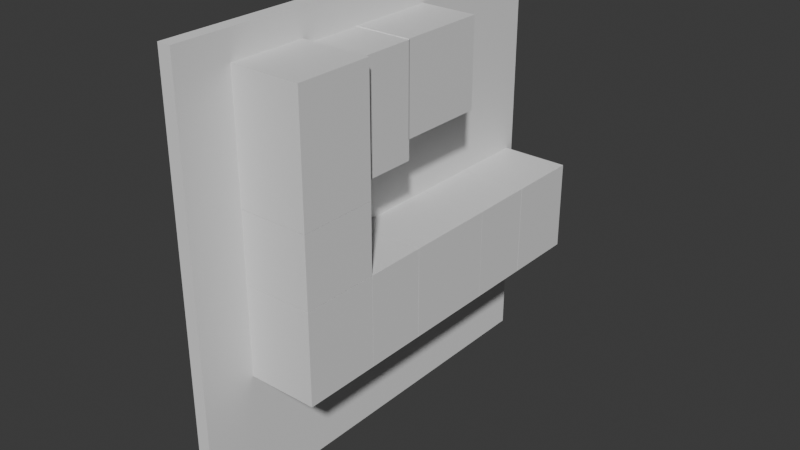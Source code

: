 # Source: kitchen_v2.blend  (saved by Blender 4.3.34; exported with 4.5.12 LTS)
import bpy
from mathutils import Matrix  # noqa: F401  (used for matrix-valued properties, if any)

bpy.ops.wm.read_factory_settings(use_empty=True)
scene = bpy.context.scene
scene.name = 'Scene'

# ---- collections
col_collection = bpy.data.collections.new('Collection'); scene.collection.children.link(col_collection)

# ---- materials (node trees are filled in below, after node groups)
mat_material = bpy.data.materials.new('Material')
mat_material.alpha_threshold = 0.0
mat_material.roughness = 0.5
mat_material.line_color = (0.0, 0.0, 0.0, 1.0)

# ---- material node trees
mat_material.use_nodes = True; mat_material.node_tree.nodes.clear()
_N = mat_material.node_tree.nodes; _L = mat_material.node_tree.links
n0 = _N.new('ShaderNodeOutputMaterial'); n0.name = 'Material Output'; n0.location = (300, 300)
n1 = _N.new('ShaderNodeBsdfPrincipled'); n1.name = 'Principled BSDF'; n1.location = (10, 300)
n1.inputs[3].default_value = 1.45
_L.new(n1.outputs[0], n0.inputs[0])
n0.is_active_output = True

# ---- world
world_world = bpy.data.worlds.new('World'); scene.world = world_world
world_world.use_nodes = True; world_world.node_tree.nodes.clear()
_N = world_world.node_tree.nodes; _L = world_world.node_tree.links
n0 = _N.new('ShaderNodeOutputWorld'); n0.name = 'World Output'; n0.location = (300, 300)
n1 = _N.new('ShaderNodeBackground'); n1.name = 'Background'; n1.location = (10, 300)
n1.inputs[0].default_value = (0.05088, 0.05088, 0.05088, 1.0)
_L.new(n1.outputs[0], n0.inputs[0])
n0.is_active_output = True
world_world.color = (0.05088, 0.05088, 0.05088)
world_world.sun_shadow_jitter_overblur = 0.0

# ---- meshes
me_cube = bpy.data.meshes.new('Cube')
me_cube.from_pydata([(1.0, 1.0, 1.0), (1.0, 1.0, -1.0), (1.0, -1.0, 1.0), (1.0, -1.0, -1.0), (-1.0, 1.0, 1.0), (-1.0, 1.0, -1.0), (-1.0, -1.0, 1.0), (-1.0, -1.0, -1.0)], [], [(0, 4, 6, 2), (3, 2, 6, 7), (7, 6, 4, 5), (5, 1, 3, 7), (1, 0, 2, 3), (5, 4, 0, 1)])
_uv = me_cube.uv_layers.new(name='UVMap')
_uv.uv.foreach_set('vector', [0.625, 0.5, 0.875, 0.5, 0.875, 0.75, 0.625, 0.75, 0.375, 0.75, 0.625, 0.75, 0.625, 1.0, 0.375, 1.0, 0.375, 0.0, 0.625, 0.0, 0.625, 0.25, 0.375, 0.25, 0.125, 0.5, 0.375, 0.5, 0.375, 0.75, 0.125, 0.75, 0.375, 0.5, 0.625, 0.5, 0.625, 0.75, 0.375, 0.75, 0.375, 0.25, 0.625, 0.25, 0.625, 0.5, 0.375, 0.5])
me_cube.materials.append(mat_material)
me_cube.use_mirror_vertex_groups = False
me_cube.update()
me_cube_001 = bpy.data.meshes.new('Cube.001')
me_cube_001.from_pydata([(1.0, 1.0, 1.0), (1.0, 1.0, -1.0), (1.0, -1.0, 1.0), (1.0, -1.0, -1.0), (-1.0, 1.0, 1.0), (-1.0, 1.0, -1.0), (-1.0, -1.0, 1.0), (-1.0, -1.0, -1.0)], [], [(0, 4, 6, 2), (3, 2, 6, 7), (7, 6, 4, 5), (5, 1, 3, 7), (1, 0, 2, 3), (5, 4, 0, 1)])
_uv = me_cube_001.uv_layers.new(name='UVMap')
_uv.uv.foreach_set('vector', [0.625, 0.5, 0.875, 0.5, 0.875, 0.75, 0.625, 0.75, 0.375, 0.75, 0.625, 0.75, 0.625, 1.0, 0.375, 1.0, 0.375, 0.0, 0.625, 0.0, 0.625, 0.25, 0.375, 0.25, 0.125, 0.5, 0.375, 0.5, 0.375, 0.75, 0.125, 0.75, 0.375, 0.5, 0.625, 0.5, 0.625, 0.75, 0.375, 0.75, 0.375, 0.25, 0.625, 0.25, 0.625, 0.5, 0.375, 0.5])
me_cube_001.materials.append(mat_material)
me_cube_001.use_mirror_vertex_groups = False
me_cube_001.update()
me_cube_002 = bpy.data.meshes.new('Cube.002')
me_cube_002.from_pydata([(1.0, 1.0, 1.0), (1.0, 1.0, -1.0), (1.0, -1.0, 1.0), (1.0, -1.0, -1.0), (-1.0, 1.0, 1.0), (-1.0, 1.0, -1.0), (-1.0, -1.0, 1.0), (-1.0, -1.0, -1.0)], [], [(0, 4, 6, 2), (3, 2, 6, 7), (7, 6, 4, 5), (5, 1, 3, 7), (1, 0, 2, 3), (5, 4, 0, 1)])
_uv = me_cube_002.uv_layers.new(name='UVMap')
_uv.uv.foreach_set('vector', [0.625, 0.5, 0.875, 0.5, 0.875, 0.75, 0.625, 0.75, 0.375, 0.75, 0.625, 0.75, 0.625, 1.0, 0.375, 1.0, 0.375, 0.0, 0.625, 0.0, 0.625, 0.25, 0.375, 0.25, 0.125, 0.5, 0.375, 0.5, 0.375, 0.75, 0.125, 0.75, 0.375, 0.5, 0.625, 0.5, 0.625, 0.75, 0.375, 0.75, 0.375, 0.25, 0.625, 0.25, 0.625, 0.5, 0.375, 0.5])
me_cube_002.materials.append(mat_material)
me_cube_002.use_mirror_vertex_groups = False
me_cube_002.update()
me_cube_003 = bpy.data.meshes.new('Cube.003')
me_cube_003.from_pydata([(1.0, 1.0, 1.0), (1.0, 1.0, -1.0), (1.0, -1.0, 1.0), (1.0, -1.0, -1.0), (-1.0, 1.0, 1.0), (-1.0, 1.0, -1.0), (-1.0, -1.0, 1.0), (-1.0, -1.0, -1.0)], [], [(0, 4, 6, 2), (3, 2, 6, 7), (7, 6, 4, 5), (5, 1, 3, 7), (1, 0, 2, 3), (5, 4, 0, 1)])
_uv = me_cube_003.uv_layers.new(name='UVMap')
_uv.uv.foreach_set('vector', [0.625, 0.5, 0.875, 0.5, 0.875, 0.75, 0.625, 0.75, 0.375, 0.75, 0.625, 0.75, 0.625, 1.0, 0.375, 1.0, 0.375, 0.0, 0.625, 0.0, 0.625, 0.25, 0.375, 0.25, 0.125, 0.5, 0.375, 0.5, 0.375, 0.75, 0.125, 0.75, 0.375, 0.5, 0.625, 0.5, 0.625, 0.75, 0.375, 0.75, 0.375, 0.25, 0.625, 0.25, 0.625, 0.5, 0.375, 0.5])
me_cube_003.materials.append(mat_material)
me_cube_003.use_mirror_vertex_groups = False
me_cube_003.update()
me_cube_004 = bpy.data.meshes.new('Cube.004')
me_cube_004.from_pydata([(1.0, 1.0, 1.0), (1.0, 1.0, -1.0), (1.0, -1.0, 1.0), (1.0, -1.0, -1.0), (-1.0, 1.0, 1.0), (-1.0, 1.0, -1.0), (-1.0, -1.0, 1.0), (-1.0, -1.0, -1.0)], [], [(0, 4, 6, 2), (3, 2, 6, 7), (7, 6, 4, 5), (5, 1, 3, 7), (1, 0, 2, 3), (5, 4, 0, 1)])
_uv = me_cube_004.uv_layers.new(name='UVMap')
_uv.uv.foreach_set('vector', [0.625, 0.5, 0.875, 0.5, 0.875, 0.75, 0.625, 0.75, 0.375, 0.75, 0.625, 0.75, 0.625, 1.0, 0.375, 1.0, 0.375, 0.0, 0.625, 0.0, 0.625, 0.25, 0.375, 0.25, 0.125, 0.5, 0.375, 0.5, 0.375, 0.75, 0.125, 0.75, 0.375, 0.5, 0.625, 0.5, 0.625, 0.75, 0.375, 0.75, 0.375, 0.25, 0.625, 0.25, 0.625, 0.5, 0.375, 0.5])
me_cube_004.materials.append(mat_material)
me_cube_004.use_mirror_vertex_groups = False
me_cube_004.update()
me_cube_005 = bpy.data.meshes.new('Cube.005')
me_cube_005.from_pydata([(1.0, 1.0, 1.0), (1.0, 1.0, -1.0), (1.0, -1.0, 1.0), (1.0, -1.0, -1.0), (-1.0, 1.0, 1.0), (-1.0, 1.0, -1.0), (-1.0, -1.0, 1.0), (-1.0, -1.0, -1.0)], [], [(0, 4, 6, 2), (3, 2, 6, 7), (7, 6, 4, 5), (5, 1, 3, 7), (1, 0, 2, 3), (5, 4, 0, 1)])
_uv = me_cube_005.uv_layers.new(name='UVMap')
_uv.uv.foreach_set('vector', [0.625, 0.5, 0.875, 0.5, 0.875, 0.75, 0.625, 0.75, 0.375, 0.75, 0.625, 0.75, 0.625, 1.0, 0.375, 1.0, 0.375, 0.0, 0.625, 0.0, 0.625, 0.25, 0.375, 0.25, 0.125, 0.5, 0.375, 0.5, 0.375, 0.75, 0.125, 0.75, 0.375, 0.5, 0.625, 0.5, 0.625, 0.75, 0.375, 0.75, 0.375, 0.25, 0.625, 0.25, 0.625, 0.5, 0.375, 0.5])
me_cube_005.materials.append(mat_material)
me_cube_005.use_mirror_vertex_groups = False
me_cube_005.update()
me_cube_006 = bpy.data.meshes.new('Cube.006')
me_cube_006.from_pydata([(1.0, 1.0, 1.0), (1.0, 1.0, -1.0), (1.0, -1.0, 1.0), (1.0, -1.0, -1.0), (-1.0, 1.0, 1.0), (-1.0, 1.0, -1.0), (-1.0, -1.0, 1.0), (-1.0, -1.0, -1.0)], [], [(0, 4, 6, 2), (3, 2, 6, 7), (7, 6, 4, 5), (5, 1, 3, 7), (1, 0, 2, 3), (5, 4, 0, 1)])
_uv = me_cube_006.uv_layers.new(name='UVMap')
_uv.uv.foreach_set('vector', [0.625, 0.5, 0.875, 0.5, 0.875, 0.75, 0.625, 0.75, 0.375, 0.75, 0.625, 0.75, 0.625, 1.0, 0.375, 1.0, 0.375, 0.0, 0.625, 0.0, 0.625, 0.25, 0.375, 0.25, 0.125, 0.5, 0.375, 0.5, 0.375, 0.75, 0.125, 0.75, 0.375, 0.5, 0.625, 0.5, 0.625, 0.75, 0.375, 0.75, 0.375, 0.25, 0.625, 0.25, 0.625, 0.5, 0.375, 0.5])
me_cube_006.materials.append(mat_material)
me_cube_006.use_mirror_vertex_groups = False
me_cube_006.update()
me_cube_007 = bpy.data.meshes.new('Cube.007')
me_cube_007.from_pydata([(1.0, 1.0, 1.0), (1.0, 1.0, -1.0), (1.0, -1.0, 1.0), (1.0, -1.0, -1.0), (-1.0, 1.0, 1.0), (-1.0, 1.0, -1.0), (-1.0, -1.0, 1.0), (-1.0, -1.0, -1.0)], [], [(0, 4, 6, 2), (3, 2, 6, 7), (7, 6, 4, 5), (5, 1, 3, 7), (1, 0, 2, 3), (5, 4, 0, 1)])
_uv = me_cube_007.uv_layers.new(name='UVMap')
_uv.uv.foreach_set('vector', [0.625, 0.5, 0.875, 0.5, 0.875, 0.75, 0.625, 0.75, 0.375, 0.75, 0.625, 0.75, 0.625, 1.0, 0.375, 1.0, 0.375, 0.0, 0.625, 0.0, 0.625, 0.25, 0.375, 0.25, 0.125, 0.5, 0.375, 0.5, 0.375, 0.75, 0.125, 0.75, 0.375, 0.5, 0.625, 0.5, 0.625, 0.75, 0.375, 0.75, 0.375, 0.25, 0.625, 0.25, 0.625, 0.5, 0.375, 0.5])
me_cube_007.materials.append(mat_material)
me_cube_007.use_mirror_vertex_groups = False
me_cube_007.update()
me_cube_008 = bpy.data.meshes.new('Cube.008')
me_cube_008.from_pydata([(-1.0, -1.0, -1.0), (-1.0, -1.0, 1.0), (-1.0, 1.0, -1.0), (-1.0, 1.0, 1.0), (1.0, -1.0, -1.0), (1.0, -1.0, 1.0), (1.0, 1.0, -1.0), (1.0, 1.0, 1.0)], [], [(0, 1, 3, 2), (2, 3, 7, 6), (6, 7, 5, 4), (4, 5, 1, 0), (2, 6, 4, 0), (7, 3, 1, 5)])
_uv = me_cube_008.uv_layers.new(name='UVMap')
_uv.uv.foreach_set('vector', [0.375, 0.0, 0.625, 0.0, 0.625, 0.25, 0.375, 0.25, 0.375, 0.25, 0.625, 0.25, 0.625, 0.5, 0.375, 0.5, 0.375, 0.5, 0.625, 0.5, 0.625, 0.75, 0.375, 0.75, 0.375, 0.75, 0.625, 0.75, 0.625, 1.0, 0.375, 1.0, 0.125, 0.5, 0.375, 0.5, 0.375, 0.75, 0.125, 0.75, 0.625, 0.5, 0.875, 0.5, 0.875, 0.75, 0.625, 0.75])
me_cube_008.update()
me_cube_009 = bpy.data.meshes.new('Cube.009')
me_cube_009.from_pydata([(1.0, 1.0, 1.0), (1.0, 1.0, -1.0), (1.0, -1.0, 1.0), (1.0, -1.0, -1.0), (-1.0, 1.0, 1.0), (-1.0, 1.0, -1.0), (-1.0, -1.0, 1.0), (-1.0, -1.0, -1.0)], [], [(0, 4, 6, 2), (3, 2, 6, 7), (7, 6, 4, 5), (5, 1, 3, 7), (1, 0, 2, 3), (5, 4, 0, 1)])
_uv = me_cube_009.uv_layers.new(name='UVMap')
_uv.uv.foreach_set('vector', [0.625, 0.5, 0.875, 0.5, 0.875, 0.75, 0.625, 0.75, 0.375, 0.75, 0.625, 0.75, 0.625, 1.0, 0.375, 1.0, 0.375, 0.0, 0.625, 0.0, 0.625, 0.25, 0.375, 0.25, 0.125, 0.5, 0.375, 0.5, 0.375, 0.75, 0.125, 0.75, 0.375, 0.5, 0.625, 0.5, 0.625, 0.75, 0.375, 0.75, 0.375, 0.25, 0.625, 0.25, 0.625, 0.5, 0.375, 0.5])
me_cube_009.materials.append(mat_material)
me_cube_009.use_mirror_vertex_groups = False
me_cube_009.update()

# ---- objects
ob_cube = bpy.data.objects.new('Cube', me_cube)
ob_empty = bpy.data.objects.new('Empty', None)
ob_cube_001 = bpy.data.objects.new('Cube.001', me_cube_001)
ob_cube_002 = bpy.data.objects.new('Cube.002', me_cube_002)
ob_cube_003 = bpy.data.objects.new('Cube.003', me_cube_003)
ob_cube_004 = bpy.data.objects.new('Cube.004', me_cube_004)
ob_cube_005 = bpy.data.objects.new('Cube.005', me_cube_005)
ob_cube_006 = bpy.data.objects.new('Cube.006', me_cube_006)
ob_cube_007 = bpy.data.objects.new('Cube.007', me_cube_007)
ob_cube_008 = bpy.data.objects.new('Cube.008', me_cube_008)
ob_cube_009 = bpy.data.objects.new('Cube.009', me_cube_009)

# ---- transforms, parenting, visibility, modifiers, constraints
ob_cube.location = (-7.169e-16, -3.658, -3.229)
ob_cube.scale = (0.9741, 0.9741, 1.153)
ob_cube.lock_rotations_4d = False
ob_cube.empty_display_type = 'ARROWS'
ob_cube.lineart.crease_threshold = 0.0
ob_empty.location = (-33.82, 0.0, 0.0)
ob_empty.rotation_euler = (1.571, -0.0, 1.571)
ob_empty.scale = (3.317, 3.317, 3.317)
ob_empty.empty_display_type = 'IMAGE'
ob_empty.empty_display_size = 5.0
ob_cube_001.location = (-7.169e-16, -1.894, -3.229)
ob_cube_001.scale = (0.9741, 0.7826, 1.153)
ob_cube_001.lock_rotations_4d = False
ob_cube_001.empty_display_type = 'ARROWS'
ob_cube_001.lineart.crease_threshold = 0.0
ob_cube_002.location = (-7.169e-16, 0.08289, -3.229)
ob_cube_002.scale = (0.9741, 1.186, 1.153)
ob_cube_002.lock_rotations_4d = False
ob_cube_002.empty_display_type = 'ARROWS'
ob_cube_002.lineart.crease_threshold = 0.0
ob_cube_003.location = (-7.169e-16, 2.092, -3.229)
ob_cube_003.scale = (0.9741, 0.8185, 1.153)
ob_cube_003.lock_rotations_4d = False
ob_cube_003.empty_display_type = 'ARROWS'
ob_cube_003.lineart.crease_threshold = 0.0
ob_cube_004.location = (-7.169e-16, 3.858, -3.229)
ob_cube_004.scale = (0.9741, 0.9368, 1.153)
ob_cube_004.lock_rotations_4d = False
ob_cube_004.empty_display_type = 'ARROWS'
ob_cube_004.lineart.crease_threshold = 0.0
ob_cube_005.location = (-7.169e-16, -3.658, -1.195)
ob_cube_005.scale = (0.9741, 0.9741, 0.873)
ob_cube_005.lock_rotations_4d = False
ob_cube_005.empty_display_type = 'ARROWS'
ob_cube_005.lineart.crease_threshold = 0.0
ob_cube_006.location = (-7.169e-16, -3.658, 1.223)
ob_cube_006.scale = (0.9741, 0.9741, 1.538)
ob_cube_006.lock_rotations_4d = False
ob_cube_006.empty_display_type = 'ARROWS'
ob_cube_006.lineart.crease_threshold = 0.0
ob_cube_007.location = (-0.08566, -1.798, 1.28)
ob_cube_007.scale = (0.7161, 0.7499, 1.349)
ob_cube_007.lock_rotations_4d = False
ob_cube_007.empty_display_type = 'ARROWS'
ob_cube_007.lineart.crease_threshold = 0.0
ob_cube_008.location = (-0.9741, -0.4916, -2.076)
ob_cube_008.scale = (0.1718, 5.523, 5.523)
ob_cube_009.location = (-0.08566, 0.06124, 1.537)
ob_cube_009.scale = (0.7161, 1.122, 1.11)
ob_cube_009.lock_rotations_4d = False
ob_cube_009.empty_display_type = 'ARROWS'
ob_cube_009.lineart.crease_threshold = 0.0

# ---- collection membership
col_collection.objects.link(ob_cube)
col_collection.objects.link(ob_empty)
col_collection.objects.link(ob_cube_001)
col_collection.objects.link(ob_cube_002)
col_collection.objects.link(ob_cube_003)
col_collection.objects.link(ob_cube_004)
col_collection.objects.link(ob_cube_005)
col_collection.objects.link(ob_cube_006)
col_collection.objects.link(ob_cube_007)
col_collection.objects.link(ob_cube_008)
col_collection.objects.link(ob_cube_009)

# ---- scene / render settings (as saved in the file)
scene.frame_start = 1; scene.frame_end = 250; scene.frame_set(1)
scene.render.engine = 'BLENDER_EEVEE_NEXT'
bpy.context.view_layer.update()

# ---- added for rendering (the .blend has no active camera and no usable light): camera, sun
cam_auto = bpy.data.cameras.new('AutoCamera')
cam_auto.lens = 50.0
cam_auto.sensor_width = 36.0
cam_auto.clip_end = 1000.0
ob_auto_camera = bpy.data.objects.new('AutoCamera', cam_auto)
scene.collection.objects.link(ob_auto_camera)
ob_auto_camera.location = (14.4998, -17.9944, 9.59286)
ob_auto_camera.rotation_euler = (1.09748, -7.21219e-08, 0.694738)
scene.camera = ob_auto_camera
light_auto_sun = bpy.data.lights.new('AutoSun', 'SUN')
light_auto_sun.energy = 3.0
light_auto_sun.angle = 0.0523599
ob_auto_sun = bpy.data.objects.new('AutoSun', light_auto_sun)
scene.collection.objects.link(ob_auto_sun)
ob_auto_sun.rotation_euler = (0.872665, 0.174533, 0.523599)
bpy.context.view_layer.update()
